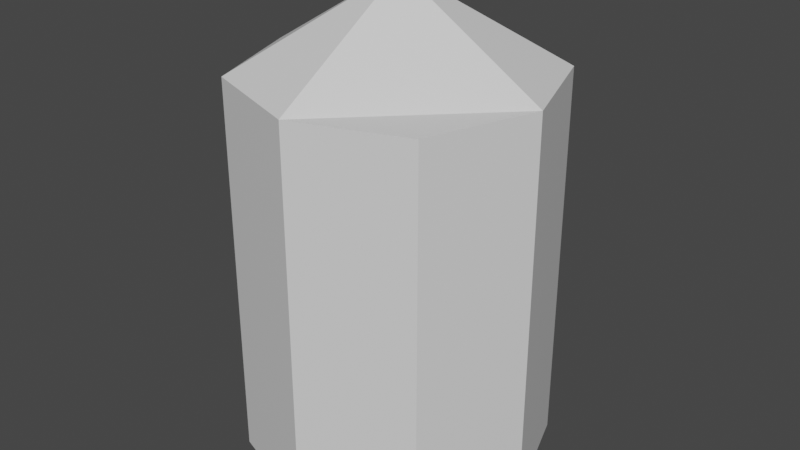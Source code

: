# Source: fireTool.blend  (saved by Blender 2.81.16; exported with 4.5.12 LTS)
import bpy
from mathutils import Matrix  # noqa: F401  (used for matrix-valued properties, if any)

bpy.ops.wm.read_factory_settings(use_empty=True)
scene = bpy.context.scene
scene.name = 'Scene'

# ---- collections
col_collection = bpy.data.collections.new('Collection'); scene.collection.children.link(col_collection)

# ---- materials (node trees are filled in below, after node groups)
mat_material = bpy.data.materials.new('Material')
mat_material.alpha_threshold = 0.0
mat_material.use_transparent_shadow = False
mat_material.line_color = (0.0, 0.0, 0.0, 1.0)

# ---- material node trees
mat_material.use_nodes = True; mat_material.node_tree.nodes.clear()
_N = mat_material.node_tree.nodes; _L = mat_material.node_tree.links
n0 = _N.new('ShaderNodeOutputMaterial'); n0.name = 'Material Output'; n0.location = (300, 300)
n1 = _N.new('ShaderNodeBsdfPrincipled'); n1.name = 'Principled BSDF'; n1.location = (10, 300)
n1.distribution = 'GGX'
n1.subsurface_method = 'BURLEY'
n1.inputs[2].default_value = 0.4
n1.inputs[3].default_value = 1.45
n1.inputs[27].default_value = (0.0, 0.0, 0.0, 1.0)
n1.inputs[28].default_value = 1.0
_L.new(n1.outputs[0], n0.inputs[0])
n0.is_active_output = True

# ---- world
world_world = bpy.data.worlds.new('World'); scene.world = world_world
world_world.use_nodes = True; world_world.node_tree.nodes.clear()
_N = world_world.node_tree.nodes; _L = world_world.node_tree.links
n0 = _N.new('ShaderNodeOutputWorld'); n0.name = 'World Output'; n0.location = (300, 300)
n1 = _N.new('ShaderNodeBackground'); n1.name = 'Background'; n1.location = (10, 300)
n1.inputs[0].default_value = (0.05088, 0.05088, 0.05088, 1.0)
_L.new(n1.outputs[0], n0.inputs[0])
n0.is_active_output = True
world_world.color = (0.05088, 0.05088, 0.05088)
world_world.use_sun_shadow = False
world_world.sun_shadow_jitter_overblur = 0.0

# ---- meshes
me_cube = bpy.data.meshes.new('Cube')
me_cube.from_pydata([(0.557, 0.557, 1.0), (0.557, 0.557, -1.0), (0.557, -0.557, 1.0), (0.557, -0.557, -1.0), (-0.557, 0.557, 1.0), (-0.557, 0.557, -1.0), (-0.557, -0.557, 1.0), (-0.557, -0.557, -1.0), (-0.7557, 0.0, -1.0), (0.0, 0.7557, -1.0), (0.0, -0.7557, 1.0), (0.7557, 0.0, 1.0), (0.0, -0.7557, -1.0), (-0.7557, 0.0, 1.0), (0.0, 0.7557, 1.0), (0.7557, 0.0, -1.0), (0.0, 0.0, -1.0), (0.0, 0.0, 1.462)], [], [(17, 13, 6, 10), (12, 10, 6, 7), (8, 13, 4, 5), (16, 15, 3, 12), (15, 11, 2, 3), (9, 14, 0, 1), (5, 4, 14, 9), (1, 0, 11, 15), (8, 16, 12, 7), (5, 9, 16, 8), (9, 1, 15, 16), (7, 6, 13, 8), (3, 2, 10, 12), (11, 17, 10, 2), (0, 14, 17, 11), (14, 4, 13, 17)])
_uv = me_cube.uv_layers.new(name='UVMap')
_uv.uv.foreach_set('vector', [0.75, 0.625, 0.875, 0.625, 0.875, 0.75, 0.75, 0.75, 0.375, 0.875, 0.625, 0.875, 0.625, 1.0, 0.375, 1.0, 0.375, 0.125, 0.625, 0.125, 0.625, 0.25, 0.375, 0.25, 0.25, 0.625, 0.375, 0.625, 0.375, 0.75, 0.25, 0.75, 0.375, 0.625, 0.625, 0.625, 0.625, 0.75, 0.375, 0.75, 0.375, 0.375, 0.625, 0.375, 0.625, 0.5, 0.375, 0.5, 0.375, 0.25, 0.625, 0.25, 0.625, 0.375, 0.375, 0.375, 0.375, 0.5, 0.625, 0.5, 0.625, 0.625, 0.375, 0.625, 0.125, 0.625, 0.25, 0.625, 0.25, 0.75, 0.125, 0.75, 0.125, 0.5, 0.25, 0.5, 0.25, 0.625, 0.125, 0.625, 0.25, 0.5, 0.375, 0.5, 0.375, 0.625, 0.25, 0.625, 0.375, 0.0, 0.625, 0.0, 0.625, 0.125, 0.375, 0.125, 0.375, 0.75, 0.625, 0.75, 0.625, 0.875, 0.375, 0.875, 0.625, 0.625, 0.75, 0.625, 0.75, 0.75, 0.625, 0.75, 0.625, 0.5, 0.75, 0.5, 0.75, 0.625, 0.625, 0.625, 0.75, 0.5, 0.875, 0.5, 0.875, 0.625, 0.75, 0.625])
_ca = me_cube.color_attributes.new('Col', 'BYTE_COLOR', 'CORNER')
_ca.data.foreach_set('color', [1.0, 0.08866, 0.08438, 1.0, 1.0, 0.08866, 0.08438, 1.0, 1.0, 0.08866, 0.08438, 1.0, 1.0, 0.08866, 0.08438, 1.0, 1.0, 0.08866, 0.08438, 1.0, 1.0, 0.08866, 0.08438, 1.0, 1.0, 0.08866, 0.08438, 1.0, 1.0, 0.08866, 0.08438, 1.0, 1.0, 0.08866, 0.08438, 1.0, 1.0, 0.08866, 0.08438, 1.0, 1.0, 0.08866, 0.08438, 1.0, 1.0, 0.08866, 0.08438, 1.0, 1.0, 0.08866, 0.08438, 1.0, 1.0, 0.08866, 0.08438, 1.0, 1.0, 0.08866, 0.08438, 1.0, 1.0, 0.08866, 0.08438, 1.0, 1.0, 0.08866, 0.08438, 1.0, 1.0, 0.08866, 0.08438, 1.0, 1.0, 0.08866, 0.08438, 1.0, 1.0, 0.08866, 0.08438, 1.0, 1.0, 0.08866, 0.08438, 1.0, 1.0, 0.08866, 0.08438, 1.0, 1.0, 0.08866, 0.08438, 1.0, 1.0, 0.08866, 0.08438, 1.0, 1.0, 0.08866, 0.08438, 1.0, 1.0, 0.08866, 0.08438, 1.0, 1.0, 0.08866, 0.08438, 1.0, 1.0, 0.08866, 0.08438, 1.0, 1.0, 0.08866, 0.08438, 1.0, 1.0, 0.08866, 0.08438, 1.0, 1.0, 0.08866, 0.08438, 1.0, 1.0, 0.08866, 0.08438, 1.0, 1.0, 0.08866, 0.08438, 1.0, 1.0, 0.08866, 0.08438, 1.0, 1.0, 0.08866, 0.08438, 1.0, 1.0, 0.08866, 0.08438, 1.0, 1.0, 0.08866, 0.08438, 1.0, 1.0, 0.08866, 0.08438, 1.0, 1.0, 0.08866, 0.08438, 1.0, 1.0, 0.08866, 0.08438, 1.0, 1.0, 0.08866, 0.08438, 1.0, 1.0, 0.08866, 0.08438, 1.0, 1.0, 0.08866, 0.08438, 1.0, 1.0, 0.08866, 0.08438, 1.0, 1.0, 0.08866, 0.08438, 1.0, 1.0, 0.08866, 0.08438, 1.0, 1.0, 0.08866, 0.08438, 1.0, 1.0, 0.08866, 0.08438, 1.0, 1.0, 0.08866, 0.08438, 1.0, 1.0, 0.08866, 0.08438, 1.0, 1.0, 0.08866, 0.08438, 1.0, 1.0, 0.08866, 0.08438, 1.0, 1.0, 0.08866, 0.08438, 1.0, 1.0, 0.08866, 0.08438, 1.0, 1.0, 0.08866, 0.08438, 1.0, 1.0, 0.08866, 0.08438, 1.0, 1.0, 0.08866, 0.08438, 1.0, 1.0, 0.08866, 0.08438, 1.0, 1.0, 0.08866, 0.08438, 1.0, 1.0, 0.08866, 0.08438, 1.0, 1.0, 0.08866, 0.08438, 1.0, 1.0, 0.08866, 0.08438, 1.0, 1.0, 0.08866, 0.08438, 1.0, 1.0, 0.08866, 0.08438, 1.0])
me_cube.materials.append(mat_material)
me_cube.use_remesh_preserve_volume = False
me_cube.use_remesh_preserve_attributes = False
me_cube.use_mirror_vertex_groups = False
me_cube.update()

# ---- objects
ob_cube = bpy.data.objects.new('Cube', me_cube)

# ---- transforms, parenting, visibility, modifiers, constraints
ob_cube.location = (0.0, 0.0, 0.0)
ob_cube.lock_rotations_4d = False
ob_cube.empty_display_type = 'ARROWS'
ob_cube.lineart.crease_threshold = 0.0

# ---- collection membership
col_collection.objects.link(ob_cube)

# ---- scene / render settings (as saved in the file)
scene.frame_start = 1; scene.frame_end = 250; scene.frame_set(1)
scene.render.engine = 'BLENDER_EEVEE_NEXT'
scene.cycles.use_denoising = False
scene.cycles.samples = 128
scene.cycles.sampling_pattern = 'TABULATED_SOBOL'
scene.cycles.use_adaptive_sampling = False
scene.cycles.use_light_tree = False
scene.view_settings.view_transform = 'Filmic'
bpy.context.view_layer.update()

# ---- added for rendering (the .blend has no active camera and no usable light): camera, sun
cam_auto = bpy.data.cameras.new('AutoCamera')
cam_auto.lens = 50.0
cam_auto.sensor_width = 36.0
cam_auto.clip_end = 1000.0
ob_auto_camera = bpy.data.objects.new('AutoCamera', cam_auto)
scene.collection.objects.link(ob_auto_camera)
ob_auto_camera.location = (3.01689, -3.62027, 2.64473)
ob_auto_camera.rotation_euler = (1.09748, -7.21219e-08, 0.694738)
scene.camera = ob_auto_camera
light_auto_sun = bpy.data.lights.new('AutoSun', 'SUN')
light_auto_sun.energy = 3.0
light_auto_sun.angle = 0.0523599
ob_auto_sun = bpy.data.objects.new('AutoSun', light_auto_sun)
scene.collection.objects.link(ob_auto_sun)
ob_auto_sun.rotation_euler = (0.872665, 0.174533, 0.523599)
bpy.context.view_layer.update()
